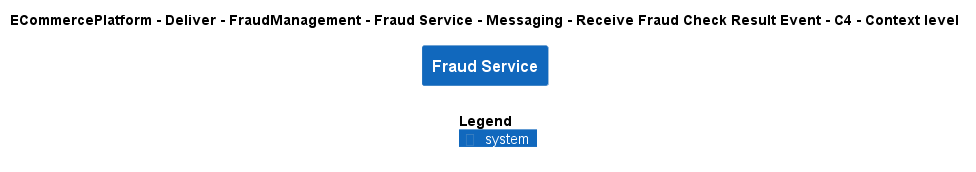

The diagram above was rendered by PlantUML. Its source (embedded in the PNG):
@startuml
!include ..\..\..\..\..\..\..\..\..\.c4s\C4_Context.puml

AddElementTag("c4interflow:lifecycle:new", $bgColor=green, $fontColor=#ffffff, $borderColor=green, $shadowing="False")
AddElementTag("c4interflow:lifecycle:changed", $bgColor=orange, $fontColor=#ffffff, $borderColor=orange, $shadowing="False")
AddElementTag("c4interflow:lifecycle:removed", $bgColor=red, $fontColor=#ffffff, $borderColor=red, $shadowing="False")

AddRelTag("c4interflow:lifecycle:new", $textColor=green, $lineColor=green)
AddRelTag("c4interflow:lifecycle:changed", $textColor=orange, $lineColor=orange)
AddRelTag("c4interflow:lifecycle:removed", $textColor=red, $lineColor=red)

SHOW_PERSON_PORTRAIT()
LAYOUT_TOP_DOWN()

skinparam linetype polyline

title ECommercePlatform - Deliver - FraudManagement - Fraud Service - Messaging - Receive Fraud Check Result Event - C4 - Context level

System(ECommercePlatform.Deliver.FraudManagement.SoftwareSystems.FraudService, "Fraud Service", "")



SHOW_LEGEND()
@enduml